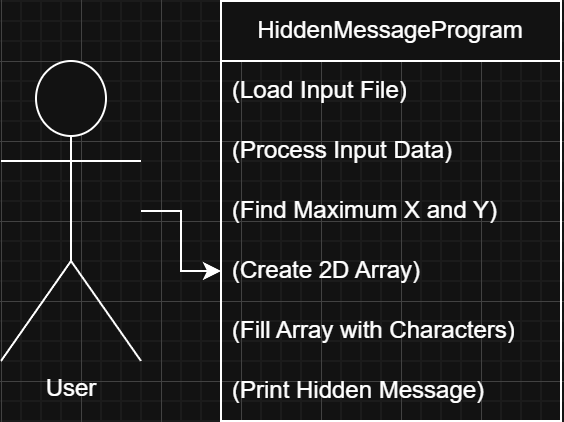

The diagram above was exported from draw.io. Its source (the exported page's mxGraphModel, read from the mxfile embedded in the PNG):
<mxGraphModel dx="678" dy="535" grid="1" gridSize="10" guides="1" tooltips="1" connect="1" arrows="1" fold="1" page="1" pageScale="1" pageWidth="850" pageHeight="1100" math="0" shadow="0">
  <root>
    <mxCell id="0" />
    <mxCell id="1" parent="0" />
    <mxCell id="eMFfvFTkahLHZ_oVS9lU-11" edge="1" parent="1" source="eMFfvFTkahLHZ_oVS9lU-1" style="edgeStyle=orthogonalEdgeStyle;rounded=0;orthogonalLoop=1;jettySize=auto;html=1;" target="eMFfvFTkahLHZ_oVS9lU-9" value="">
      <mxGeometry relative="1" as="geometry" />
    </mxCell>
    <mxCell id="eMFfvFTkahLHZ_oVS9lU-1" parent="1" style="shape=umlActor;verticalLabelPosition=bottom;verticalAlign=top;html=1;outlineConnect=0;" value="User" vertex="1">
      <mxGeometry height="150" width="70" x="40" y="120" as="geometry" />
    </mxCell>
    <mxCell id="eMFfvFTkahLHZ_oVS9lU-4" parent="1" style="swimlane;fontStyle=0;childLayout=stackLayout;horizontal=1;startSize=30;horizontalStack=0;resizeParent=1;resizeParentMax=0;resizeLast=0;collapsible=1;marginBottom=0;whiteSpace=wrap;html=1;" value="HiddenMessageProgram" vertex="1">
      <mxGeometry height="210" width="170" x="150" y="90" as="geometry" />
    </mxCell>
    <mxCell id="eMFfvFTkahLHZ_oVS9lU-5" parent="eMFfvFTkahLHZ_oVS9lU-4" style="text;strokeColor=none;fillColor=none;align=left;verticalAlign=middle;spacingLeft=4;spacingRight=4;overflow=hidden;points=[[0,0.5],[1,0.5]];portConstraint=eastwest;rotatable=0;whiteSpace=wrap;html=1;" value=" (Load Input File)" vertex="1">
      <mxGeometry height="30" width="170" y="30" as="geometry" />
    </mxCell>
    <mxCell id="eMFfvFTkahLHZ_oVS9lU-7" parent="eMFfvFTkahLHZ_oVS9lU-4" style="text;strokeColor=none;fillColor=none;align=left;verticalAlign=middle;spacingLeft=4;spacingRight=4;overflow=hidden;points=[[0,0.5],[1,0.5]];portConstraint=eastwest;rotatable=0;whiteSpace=wrap;html=1;" value="(Process Input Data)" vertex="1">
      <mxGeometry height="30" width="170" y="60" as="geometry" />
    </mxCell>
    <mxCell id="eMFfvFTkahLHZ_oVS9lU-8" parent="eMFfvFTkahLHZ_oVS9lU-4" style="text;strokeColor=none;fillColor=none;align=left;verticalAlign=middle;spacingLeft=4;spacingRight=4;overflow=hidden;points=[[0,0.5],[1,0.5]];portConstraint=eastwest;rotatable=0;whiteSpace=wrap;html=1;" value="(Find Maximum X and Y)" vertex="1">
      <mxGeometry height="30" width="170" y="90" as="geometry" />
    </mxCell>
    <mxCell id="eMFfvFTkahLHZ_oVS9lU-9" parent="eMFfvFTkahLHZ_oVS9lU-4" style="text;strokeColor=none;fillColor=none;align=left;verticalAlign=middle;spacingLeft=4;spacingRight=4;overflow=hidden;points=[[0,0.5],[1,0.5]];portConstraint=eastwest;rotatable=0;whiteSpace=wrap;html=1;" value="(Create 2D Array)" vertex="1">
      <mxGeometry height="30" width="170" y="120" as="geometry" />
    </mxCell>
    <mxCell id="eMFfvFTkahLHZ_oVS9lU-10" parent="eMFfvFTkahLHZ_oVS9lU-4" style="text;strokeColor=none;fillColor=none;align=left;verticalAlign=middle;spacingLeft=4;spacingRight=4;overflow=hidden;points=[[0,0.5],[1,0.5]];portConstraint=eastwest;rotatable=0;whiteSpace=wrap;html=1;" value="(Fill Array with Characters)" vertex="1">
      <mxGeometry height="30" width="170" y="150" as="geometry" />
    </mxCell>
    <mxCell id="eMFfvFTkahLHZ_oVS9lU-6" parent="eMFfvFTkahLHZ_oVS9lU-4" style="text;strokeColor=none;fillColor=none;align=left;verticalAlign=middle;spacingLeft=4;spacingRight=4;overflow=hidden;points=[[0,0.5],[1,0.5]];portConstraint=eastwest;rotatable=0;whiteSpace=wrap;html=1;" value="(Print Hidden Message)" vertex="1">
      <mxGeometry height="30" width="170" y="180" as="geometry" />
    </mxCell>
  </root>
</mxGraphModel>